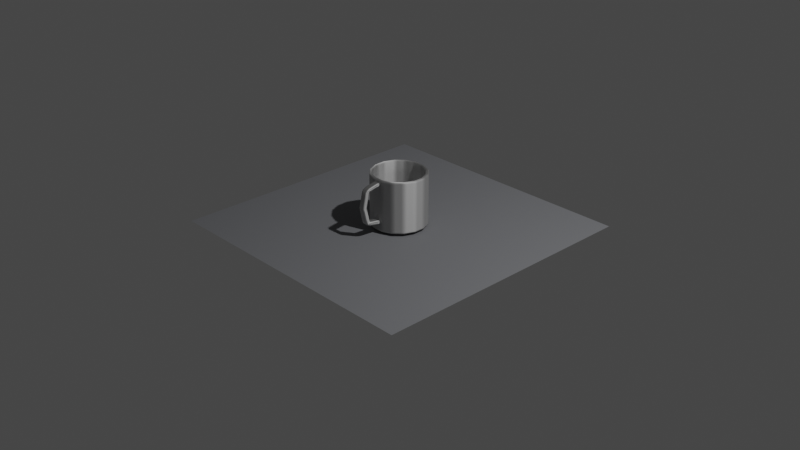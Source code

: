 # Source: Coffee_Cup.blend  (saved by Blender 3.2.14; exported with 4.5.12 LTS)
import bpy
from mathutils import Matrix  # noqa: F401  (used for matrix-valued properties, if any)

bpy.ops.wm.read_factory_settings(use_empty=True)
scene = bpy.context.scene
scene.name = 'Scene'

# ---- collections
col_collection = bpy.data.collections.new('Collection'); scene.collection.children.link(col_collection)

# ---- materials (node trees are filled in below, after node groups)
mat_porcelain = bpy.data.materials.new('Porcelain')
mat_porcelain.use_transparent_shadow = False
mat_table = bpy.data.materials.new('Table')
mat_table.use_transparent_shadow = False

# ---- material node trees
mat_porcelain.use_nodes = True; mat_porcelain.node_tree.nodes.clear()
_N = mat_porcelain.node_tree.nodes; _L = mat_porcelain.node_tree.links
n0 = _N.new('ShaderNodeOutputMaterial'); n0.name = 'Material Output'; n0.location = (300, 300)
n1 = _N.new('ShaderNodeBsdfAnisotropic'); n1.name = 'Anisotropic BSDF'; n1.location = (10, 300)
n1.distribution = 'GGX'
n1.inputs[1].default_value = 0.8945
n1.inputs[2].default_value = 0.5
n2 = _N.new('ShaderNodeBump'); n2.name = 'Bump'; n2.location = (-180, 375)
n2.inputs[0].default_value = 0.08257
n2.inputs[1].default_value = 1.0
n2.inputs[2].default_value = 1.0
_L.new(n1.outputs[0], n0.inputs[0])
_L.new(n2.outputs[0], n1.inputs[4])
n0.is_active_output = True
mat_table.use_nodes = True; mat_table.node_tree.nodes.clear()
_N = mat_table.node_tree.nodes; _L = mat_table.node_tree.links
n0 = _N.new('ShaderNodeBsdfPrincipled'); n0.name = 'Principled BSDF'; n0.location = (10, 300)
n0.distribution = 'GGX'
n0.subsurface_method = 'RANDOM_WALK_SKIN'
n0.inputs[0].default_value = (0.1771, 0.1809, 0.1924, 1.0)
n0.inputs[2].default_value = 0.656
n0.inputs[3].default_value = 1.45
n0.inputs[27].default_value = (0.0, 0.0, 0.0, 1.0)
n0.inputs[28].default_value = 1.0
n1 = _N.new('ShaderNodeOutputMaterial'); n1.name = 'Material Output'; n1.location = (300, 300)
_L.new(n0.outputs[0], n1.inputs[0])
n1.is_active_output = True

# ---- world
world_world = bpy.data.worlds.new('World'); scene.world = world_world
world_world.use_nodes = True; world_world.node_tree.nodes.clear()
_N = world_world.node_tree.nodes; _L = world_world.node_tree.links
n0 = _N.new('ShaderNodeOutputWorld'); n0.name = 'World Output'; n0.location = (300, 300)
n1 = _N.new('ShaderNodeBackground'); n1.name = 'Background'; n1.location = (10, 300)
n1.inputs[0].default_value = (0.05088, 0.05088, 0.05088, 1.0)
_L.new(n1.outputs[0], n0.inputs[0])
n0.is_active_output = True
world_world.color = (0.05088, 0.05088, 0.05088)
world_world.use_sun_shadow = False
world_world.sun_shadow_jitter_overblur = 0.0

# ---- cameras
cam_camera = bpy.data.cameras.new('Camera')
cam_camera.clip_end = 100.0
cam_camera.ortho_scale = 7.314

# ---- lights
light_light = bpy.data.lights.new('Light', 'POINT')
light_light.transmission_factor = 0.0
light_light.energy = 1000.0
light_light.shadow_soft_size = 0.1
light_light.shadow_maximum_resolution = 0.006
light_light.use_absolute_resolution = True

# ---- meshes
me_cylinder = bpy.data.meshes.new('Cylinder')
me_cylinder.from_pydata([(0.0, 0.3, -0.025), (-4.212e-09, 0.2653, 0.025), (0.1148, 0.2772, -0.025), (0.1015, 0.2451, 0.025), (0.2121, 0.2121, -0.025), (0.1876, 0.1876, 0.025), (0.2772, 0.1148, -0.025), (0.2451, 0.1015, 0.025), (0.3, -1.311e-08, -0.025), (0.2653, -1.601e-08, 0.025), (0.2772, -0.1148, -0.025), (0.2451, -0.1015, 0.025), (0.2121, -0.2121, -0.025), (0.1876, -0.1876, 0.025), (0.1148, -0.2772, -0.025), (0.1015, -0.2451, 0.025), (-2.623e-08, -0.3, -0.025), (-2.386e-08, -0.2653, 0.025), (-0.1148, -0.2772, -0.025), (-0.1015, -0.2451, 0.025), (-0.2121, -0.2121, -0.025), (-0.1876, -0.1876, 0.025), (-0.2772, -0.1148, -0.025), (-0.2451, -0.1015, 0.025), (-0.3, 3.577e-09, -0.025), (-0.2653, -6.345e-10, 0.025), (-0.2772, 0.1148, -0.025), (-0.2451, 0.1015, 0.025), (-0.2121, 0.2121, -0.025), (-0.1876, 0.1876, 0.025), (-0.1148, 0.2772, -0.025), (-0.1015, 0.2451, 0.025), (0.1148, 0.2772, 0.025), (0.0, 0.3, 0.025), (0.2121, 0.2121, 0.025), (0.2772, 0.1148, 0.025), (0.3, -1.311e-08, 0.025), (0.2772, -0.1148, 0.025), (0.2121, -0.2121, 0.025), (0.1148, -0.2772, 0.025), (-0.2121, -0.2121, 0.025), (-0.2772, -0.1148, 0.025), (-0.3, 3.577e-09, 0.025), (-0.2772, 0.1148, 0.025), (-0.2121, 0.2121, 0.025), (-0.1148, 0.2772, 0.025), (-0.1148, -0.2772, 0.025), (-2.623e-08, -0.3, 0.025), (0.1148, -0.2772, 0.075), (-0.2772, -0.1148, 0.075), (0.2121, 0.2121, 0.075), (0.1148, 0.2772, 0.075), (-0.1148, 0.2772, 0.075), (-0.2121, 0.2121, 0.075), (0.2121, -0.2121, 0.075), (0.2772, -0.1148, 0.075), (-0.2121, -0.2121, 0.075), (-0.1148, -0.2772, 0.075), (0.0, 0.3, 0.075), (0.2772, 0.1148, 0.075), (-0.3, 3.577e-09, 0.075), (-2.623e-08, -0.3, 0.075), (0.3, -1.311e-08, 0.075), (-0.2772, 0.1148, 0.075), (0.1148, 0.2772, 0.48), (-0.2121, 0.2121, 0.48), (0.2772, -0.1148, 0.48), (-0.1148, -0.2772, 0.48), (0.1148, -0.2772, 0.48), (-0.2772, -0.1148, 0.48), (0.2121, 0.2121, 0.48), (-0.1148, 0.2772, 0.48), (0.2121, -0.2121, 0.48), (-0.2121, -0.2121, 0.48), (0.0, 0.3, 0.48), (0.2772, 0.1148, 0.48), (-0.3, 3.577e-09, 0.48), (-2.623e-08, -0.3, 0.48), (0.3, -1.311e-08, 0.48), (-0.2772, 0.1148, 0.48), (-0.02194, -0.2956, 0.05658), (-0.03044, -0.2939, 0.04737), (-0.01592, -0.2968, 0.04124), (-0.08437, -0.2832, 0.04737), (-0.09287, -0.2815, 0.05658), (-0.09888, -0.2803, 0.04124), (0.1114, 0.269, 0.525), (0.1148, 0.2772, 0.5163), (0.0, 0.3, 0.5163), (-1.074e-09, 0.2912, 0.525), (0.2059, 0.2059, 0.525), (0.2121, 0.2121, 0.5163), (0.269, 0.1114, 0.525), (0.2772, 0.1148, 0.5163), (0.2912, -1.385e-08, 0.525), (0.3, -1.311e-08, 0.5163), (0.269, -0.1114, 0.525), (0.2772, -0.1148, 0.5163), (0.2059, -0.2059, 0.525), (0.2121, -0.2121, 0.5163), (0.1114, -0.269, 0.525), (0.1148, -0.2772, 0.5163), (-0.03044, -0.2939, 0.5026), (-0.02194, -0.2956, 0.4934), (-0.01592, -0.2968, 0.5088), (-0.09287, -0.2815, 0.4934), (-0.08437, -0.2832, 0.5026), (-0.09888, -0.2803, 0.5088), (-0.2059, -0.2059, 0.525), (-0.2121, -0.2121, 0.5163), (-0.269, -0.1114, 0.525), (-0.2772, -0.1148, 0.5163), (-0.2912, 2.503e-09, 0.525), (-0.3, 3.577e-09, 0.5163), (-0.269, 0.1114, 0.525), (-0.2772, 0.1148, 0.5163), (-0.2059, 0.2059, 0.525), (-0.2121, 0.2121, 0.5163), (-0.1114, 0.269, 0.525), (-0.1148, 0.2772, 0.5163), (0.1015, 0.2451, 0.5163), (0.1049, 0.2533, 0.525), (-3.138e-09, 0.2742, 0.525), (-4.212e-09, 0.2653, 0.5163), (0.1876, 0.1876, 0.5163), (0.1939, 0.1939, 0.525), (0.2451, 0.1015, 0.5163), (0.2533, 0.1049, 0.525), (0.2653, -1.601e-08, 0.5163), (0.2742, -1.527e-08, 0.525), (0.2451, -0.1015, 0.5163), (0.2533, -0.1049, 0.525), (0.1876, -0.1876, 0.5163), (0.1939, -0.1939, 0.525), (0.1015, -0.2451, 0.5163), (0.1049, -0.2533, 0.525), (-2.386e-08, -0.2653, 0.5163), (-2.446e-08, -0.2742, 0.525), (-0.1015, -0.2451, 0.5163), (-0.1049, -0.2533, 0.525), (-0.1876, -0.1876, 0.5163), (-0.1939, -0.1939, 0.525), (-0.2451, -0.1015, 0.5163), (-0.2533, -0.1049, 0.525), (-0.2653, -6.345e-10, 0.5163), (-0.2742, 4.398e-10, 0.525), (-0.2451, 0.1015, 0.5163), (-0.2533, 0.1049, 0.525), (-0.1876, 0.1876, 0.5163), (-0.1939, 0.1939, 0.525), (-0.1015, 0.2451, 0.5163), (-0.1049, 0.2533, 0.525), (-0.1114, -0.269, 0.525), (-0.1148, -0.2772, 0.5163), (-2.562e-08, -0.2912, 0.525), (-2.623e-08, -0.3, 0.5163), (-0.09287, -0.2815, 0.08411), (-0.08437, -0.2832, 0.09289), (-0.09287, -0.2815, 0.1016), (-0.09951, -0.2802, 0.08748), (-0.03044, -0.2939, 0.09289), (-0.02194, -0.2956, 0.08411), (-0.0153, -0.297, 0.08748), (-0.02194, -0.2956, 0.1016), (-0.08437, -0.2832, 0.4617), (-0.09287, -0.2815, 0.4704), (-0.09944, -0.2802, 0.4672), (-0.09287, -0.2815, 0.453), (-0.02194, -0.2956, 0.4704), (-0.03044, -0.2939, 0.4617), (-0.02194, -0.2956, 0.453), (-0.01536, -0.2969, 0.4672), (-0.1096, -0.41, 0.07411), (-0.1181, -0.4083, 0.08334), (-0.04715, -0.4224, 0.08334), (-0.05566, -0.4207, 0.07411), (-0.1096, -0.41, 0.44), (-0.1195, -0.4153, 0.4476), (-0.1181, -0.4083, 0.4669), (-0.1096, -0.41, 0.4762), (-0.05566, -0.4207, 0.4762), (-0.04715, -0.4224, 0.4669), (-0.05566, -0.4207, 0.1143), (-0.04855, -0.4294, 0.1067), (-0.1195, -0.4153, 0.1067), (-0.1096, -0.41, 0.1143), (-0.04855, -0.4294, 0.4476), (-0.05566, -0.4207, 0.44), (-0.1223, -0.4297, 0.0942), (-0.1148, -0.4361, 0.08736), (-0.0514, -0.4438, 0.0942), (-0.06084, -0.4468, 0.08736), (-0.1252, -0.4439, 0.44), (-0.1186, -0.4551, 0.44), (-0.1226, -0.431, 0.4554), (-0.1148, -0.4361, 0.4629), (-0.05168, -0.4451, 0.4554), (-0.06084, -0.4468, 0.4629), (-0.05424, -0.458, 0.1143), (-0.06463, -0.4659, 0.1143), (-0.1186, -0.4551, 0.1143), (-0.1252, -0.4439, 0.1143), (-0.06463, -0.4659, 0.44), (-0.05423, -0.458, 0.44), (-0.06301, -0.4577, 0.2773), (-0.05624, -0.4681, 0.2773), (-0.06159, -0.495, 0.2773), (-0.07199, -0.5028, 0.2773), (-0.1272, -0.454, 0.2773), (-0.1169, -0.447, 0.2773), (-0.1325, -0.4809, 0.2773), (-0.1259, -0.4921, 0.2773)], [], [(0, 33, 32, 2), (2, 32, 34, 4), (4, 34, 35, 6), (6, 35, 36, 8), (8, 36, 37, 10), (10, 37, 38, 12), (12, 38, 39, 14), (14, 39, 47, 16), (16, 47, 46, 18), (18, 46, 40, 20), (20, 40, 41, 22), (22, 41, 42, 24), (24, 42, 43, 26), (26, 43, 44, 28), (3, 1, 31, 29, 27, 25, 23, 21, 19, 17, 15, 13, 11, 9, 7, 5), (28, 44, 45, 30), (30, 45, 33, 0), (0, 2, 4, 6, 8, 10, 12, 14, 16, 18, 20, 22, 24, 26, 28, 30), (79, 76, 113, 115), (78, 75, 93, 95), (3, 5, 124, 120), (29, 31, 150, 148), (125, 127, 92, 90), (77, 68, 101, 155), (27, 29, 148, 146), (25, 27, 146, 144), (141, 143, 110, 108), (121, 125, 90, 86), (23, 25, 144, 142), (149, 151, 118, 116), (131, 133, 98, 96), (21, 23, 142, 140), (137, 139, 152, 154), (143, 145, 112, 110), (70, 64, 87, 91), (151, 122, 89, 118), (75, 70, 91, 93), (66, 78, 95, 97), (72, 66, 97, 99), (133, 135, 100, 98), (68, 72, 99, 101), (102, 106, 179, 180), (19, 21, 140, 138), (69, 73, 109, 111), (73, 67, 153, 109), (76, 69, 111, 113), (65, 79, 115, 117), (71, 65, 117, 119), (1, 3, 120, 123), (74, 71, 119, 88), (159, 158, 167, 166, 67, 57), (31, 1, 123, 150), (5, 7, 126, 124), (135, 137, 154, 100), (7, 9, 128, 126), (9, 11, 130, 128), (127, 129, 94, 92), (145, 147, 114, 112), (11, 13, 132, 130), (64, 74, 88, 87), (13, 15, 134, 132), (15, 17, 136, 134), (129, 131, 96, 94), (147, 149, 116, 114), (122, 121, 86, 89), (17, 19, 138, 136), (80, 161, 183, 174), (139, 141, 108, 152), (104, 103, 168, 171, 77, 155), (85, 84, 156, 159, 57, 46), (164, 169, 187, 176), (156, 84, 173, 184), (32, 33, 58, 51), (44, 43, 63, 53), (37, 36, 62, 55), (105, 165, 177, 178), (43, 42, 60, 63), (36, 35, 59, 62), (47, 39, 48, 61), (40, 46, 57, 56), (38, 37, 55, 54), (45, 44, 53, 52), (34, 32, 51, 50), (41, 40, 56, 49), (39, 38, 54, 48), (33, 45, 52, 58), (35, 34, 50, 59), (42, 41, 49, 60), (168, 103, 181, 186), (160, 157, 185, 182), (51, 58, 74, 64), (53, 63, 79, 65), (55, 62, 78, 66), (171, 170, 163, 162, 61, 77), (63, 60, 76, 79), (62, 59, 75, 78), (61, 48, 68, 77), (56, 57, 67, 73), (54, 55, 66, 72), (52, 53, 65, 71), (50, 51, 64, 70), (49, 56, 73, 69), (48, 54, 72, 68), (58, 52, 71, 74), (59, 50, 70, 75), (60, 49, 69, 76), (180, 179, 195, 197), (107, 106, 102, 104, 155, 153), (82, 81, 83, 85, 46, 47), (158, 157, 160, 163, 170, 169, 164, 167), (162, 161, 80, 82, 47, 61), (172, 175, 191, 189), (166, 165, 105, 107, 153, 67), (211, 207, 202, 193), (193, 202, 197, 195), (178, 177, 192, 194), (208, 210, 192, 177), (182, 185, 209, 204), (174, 183, 198, 190), (186, 181, 196, 203), (184, 173, 188, 201), (206, 205, 186, 203), (189, 191, 199, 200), (200, 199, 207, 211), (204, 209, 176, 187), (184, 201, 210, 208), (198, 183, 205, 206), (80, 81, 82), (83, 84, 85), (102, 103, 104), (105, 106, 107), (156, 157, 158, 159), (160, 161, 162, 163), (164, 165, 166, 167), (168, 169, 170, 171), (87, 88, 89, 86), (91, 87, 86, 90), (93, 91, 90, 92), (95, 93, 92, 94), (97, 95, 94, 96), (99, 97, 96, 98), (101, 99, 98, 100), (155, 101, 100, 154), (153, 155, 154, 152), (109, 153, 152, 108), (111, 109, 108, 110), (113, 111, 110, 112), (115, 113, 112, 114), (117, 115, 114, 116), (119, 117, 116, 118), (88, 119, 118, 89), (121, 122, 123, 120), (125, 121, 120, 124), (127, 125, 124, 126), (129, 127, 126, 128), (131, 129, 128, 130), (133, 131, 130, 132), (135, 133, 132, 134), (137, 135, 134, 136), (139, 137, 136, 138), (141, 139, 138, 140), (143, 141, 140, 142), (145, 143, 142, 144), (147, 145, 144, 146), (149, 147, 146, 148), (151, 149, 148, 150), (122, 151, 150, 123), (102, 180, 181, 103), (187, 169, 168, 186), (83, 172, 173, 84), (185, 157, 156, 184), (105, 178, 179, 106), (80, 174, 175, 81), (183, 161, 160, 182), (177, 165, 164, 176), (193, 195, 194, 192), (199, 191, 190, 198), (189, 200, 201, 188), (197, 202, 203, 196), (191, 175, 174, 190), (195, 179, 178, 194), (180, 197, 196, 181), (172, 189, 188, 173), (207, 199, 198, 206), (184, 208, 209, 185), (192, 210, 211, 193), (205, 183, 182, 204), (208, 177, 176, 209), (186, 205, 204, 187), (202, 207, 206, 203), (210, 201, 200, 211), (83, 81, 175, 172)])
me_cylinder.polygons.foreach_set('use_smooth', [True] * 192)
_uv = me_cylinder.uv_layers.new(name='UVMap')
_uv.uv.foreach_set('vector', [1.0, 0.5, 1.0, 1.0, 0.9375, 1.0, 0.9375, 0.5, 0.9375, 0.5, 0.9375, 1.0, 0.875, 1.0, 0.875, 0.5, 0.875, 0.5, 0.875, 1.0, 0.8125, 1.0, 0.8125, 0.5, 0.8125, 0.5, 0.8125, 1.0, 0.75, 1.0, 0.75, 0.5, 0.75, 0.5, 0.75, 1.0, 0.6875, 1.0, 0.6875, 0.5, 0.6875, 0.5, 0.6875, 1.0, 0.625, 1.0, 0.625, 0.5, 0.625, 0.5, 0.625, 1.0, 0.5625, 1.0, 0.5625, 0.5, 0.5625, 0.5, 0.5625, 1.0, 0.5, 1.0, 0.5, 0.5, 0.5, 0.5, 0.5, 1.0, 0.4375, 1.0, 0.4375, 0.5, 0.4375, 0.5, 0.4375, 1.0, 0.375, 1.0, 0.375, 0.5, 0.375, 0.5, 0.375, 1.0, 0.3125, 1.0, 0.3125, 0.5, 0.3125, 0.5, 0.3125, 1.0, 0.25, 1.0, 0.25, 0.5, 0.25, 0.5, 0.25, 1.0, 0.1875, 1.0, 0.1875, 0.5, 0.1875, 0.5, 0.1875, 1.0, 0.125, 1.0, 0.125, 0.5, 0.3312, 0.4461, 0.25, 0.4623, 0.1688, 0.4461, 0.0999, 0.4001, 0.05388, 0.3312, 0.03772, 0.25, 0.05388, 0.1688, 0.0999, 0.0999, 0.1688, 0.05388, 0.25, 0.03772, 0.3312, 0.05388, 0.4001, 0.0999, 0.4461, 0.1688, 0.4623, 0.25, 0.4461, 0.3312, 0.4001, 0.4001, 0.125, 0.5, 0.125, 1.0, 0.0625, 1.0, 0.0625, 0.5, 0.0625, 0.5, 0.0625, 1.0, 0.0, 1.0, 0.0, 0.5, 0.75, 0.49, 0.8418, 0.4717, 0.9197, 0.4197, 0.9717, 0.3418, 0.99, 0.25, 0.9717, 0.1582, 0.9197, 0.08029, 0.8418, 0.02827, 0.75, 0.01, 0.6582, 0.02827, 0.5803, 0.08029, 0.5283, 0.1582, 0.51, 0.25, 0.5283, 0.3418, 0.5803, 0.4197, 0.6582, 0.4717, 0.1875, 1.0, 0.25, 1.0, 0.25, 1.0, 0.1875, 1.0, 0.75, 1.0, 0.8125, 1.0, 0.8125, 1.0, 0.75, 1.0, 0.3312, 0.4461, 0.4001, 0.4001, 0.4001, 0.4001, 0.3312, 0.4461, 0.0999, 0.4001, 0.1688, 0.4461, 0.1688, 0.4461, 0.0999, 0.4001, 0.4051, 0.4051, 0.4527, 0.3339, 0.4652, 0.3391, 0.4147, 0.4147, 0.5, 1.0, 0.5625, 1.0, 0.5625, 1.0, 0.5, 1.0, 0.05388, 0.3312, 0.0999, 0.4001, 0.0999, 0.4001, 0.05388, 0.3312, 0.03772, 0.25, 0.05388, 0.3312, 0.05388, 0.3312, 0.03772, 0.25, 0.0949, 0.0949, 0.04735, 0.1661, 0.0348, 0.1609, 0.08529, 0.08529, 0.3339, 0.4527, 0.4051, 0.4051, 0.4147, 0.4147, 0.3391, 0.4652, 0.05388, 0.1688, 0.03772, 0.25, 0.03772, 0.25, 0.05388, 0.1688, 0.0949, 0.4051, 0.1661, 0.4527, 0.1609, 0.4652, 0.08529, 0.4147, 0.4527, 0.1661, 0.4051, 0.0949, 0.4147, 0.08529, 0.4652, 0.1609, 0.0999, 0.0999, 0.05388, 0.1688, 0.05388, 0.1688, 0.0999, 0.0999, 0.25, 0.03065, 0.1661, 0.04735, 0.1609, 0.0348, 0.25, 0.01707, 0.04735, 0.1661, 0.03065, 0.25, 0.01707, 0.25, 0.0348, 0.1609, 0.875, 1.0, 0.9375, 1.0, 0.9375, 1.0, 0.875, 1.0, 0.1661, 0.4527, 0.25, 0.4693, 0.25, 0.4829, 0.1609, 0.4652, 0.8125, 1.0, 0.875, 1.0, 0.875, 1.0, 0.8125, 1.0, 0.6875, 1.0, 0.75, 1.0, 0.75, 1.0, 0.6875, 1.0, 0.625, 1.0, 0.6875, 1.0, 0.6875, 1.0, 0.625, 1.0, 0.4051, 0.0949, 0.3339, 0.04735, 0.3391, 0.0348, 0.4147, 0.08529, 0.5625, 1.0, 0.625, 1.0, 0.625, 1.0, 0.5625, 1.0, 0.4834, 1.0, 0.4541, 1.0, 0.4541, 1.0, 0.4834, 1.0, 0.1688, 0.05388, 0.0999, 0.0999, 0.0999, 0.0999, 0.1688, 0.05388, 0.3125, 1.0, 0.375, 1.0, 0.375, 1.0, 0.3125, 1.0, 0.375, 1.0, 0.4375, 1.0, 0.4375, 1.0, 0.375, 1.0, 0.25, 1.0, 0.3125, 1.0, 0.3125, 1.0, 0.25, 1.0, 0.125, 1.0, 0.1875, 1.0, 0.1875, 1.0, 0.125, 1.0, 0.0625, 1.0, 0.125, 1.0, 0.125, 1.0, 0.0625, 1.0, 0.25, 0.4623, 0.3312, 0.4461, 0.3312, 0.4461, 0.25, 0.4623, 0.0, 1.0, 0.0625, 1.0, 0.0625, 1.0, 0.0, 1.0, 0.4458, 1.0, 0.4494, 1.0, 0.4494, 1.0, 0.4459, 1.0, 0.4375, 1.0, 0.4375, 1.0, 0.1688, 0.4461, 0.25, 0.4623, 0.25, 0.4623, 0.1688, 0.4461, 0.4001, 0.4001, 0.4461, 0.3312, 0.4461, 0.3312, 0.4001, 0.4001, 0.3339, 0.04735, 0.25, 0.03065, 0.25, 0.01707, 0.3391, 0.0348, 0.4461, 0.3312, 0.4623, 0.25, 0.4623, 0.25, 0.4461, 0.3312, 0.4623, 0.25, 0.4461, 0.1688, 0.4461, 0.1688, 0.4623, 0.25, 0.4527, 0.3339, 0.4693, 0.25, 0.4829, 0.25, 0.4652, 0.3391, 0.03065, 0.25, 0.04735, 0.3339, 0.0348, 0.3391, 0.01707, 0.25, 0.4461, 0.1688, 0.4001, 0.0999, 0.4001, 0.0999, 0.4461, 0.1688, 0.9375, 1.0, 1.0, 1.0, 1.0, 1.0, 0.9375, 1.0, 0.4001, 0.0999, 0.3312, 0.05388, 0.3312, 0.05388, 0.4001, 0.0999, 0.3312, 0.05388, 0.25, 0.03772, 0.25, 0.03772, 0.3312, 0.05388, 0.4693, 0.25, 0.4527, 0.1661, 0.4652, 0.1609, 0.4829, 0.25, 0.04735, 0.3339, 0.0949, 0.4051, 0.08529, 0.4147, 0.0348, 0.3391, 0.25, 0.4693, 0.3339, 0.4527, 0.3391, 0.4652, 0.25, 0.4829, 0.25, 0.03772, 0.1688, 0.05388, 0.1688, 0.05388, 0.25, 0.03772, 0.4881, 1.0, 0.4881, 1.0, 0.4881, 1.0, 0.4881, 1.0, 0.1661, 0.04735, 0.0949, 0.0949, 0.08529, 0.08529, 0.1609, 0.0348, 0.4913, 1.0, 0.4881, 1.0, 0.4881, 1.0, 0.4916, 1.0, 0.5, 1.0, 0.5, 1.0, 0.4462, 1.0, 0.4494, 1.0, 0.4494, 1.0, 0.4458, 1.0, 0.4375, 1.0, 0.4375, 1.0, 0.4541, 1.0, 0.4834, 1.0, 0.4834, 1.0, 0.4541, 1.0, 0.4494, 1.0, 0.4494, 1.0, 0.4494, 1.0, 0.4494, 1.0, 0.9375, 1.0, 1.0, 1.0, 1.0, 1.0, 0.9375, 1.0, 0.125, 1.0, 0.1875, 1.0, 0.1875, 1.0, 0.125, 1.0, 0.6875, 1.0, 0.75, 1.0, 0.75, 1.0, 0.6875, 1.0, 0.4494, 1.0, 0.4494, 1.0, 0.4494, 1.0, 0.4494, 1.0, 0.1875, 1.0, 0.25, 1.0, 0.25, 1.0, 0.1875, 1.0, 0.75, 1.0, 0.8125, 1.0, 0.8125, 1.0, 0.75, 1.0, 0.5, 1.0, 0.5625, 1.0, 0.5625, 1.0, 0.5, 1.0, 0.375, 1.0, 0.4375, 1.0, 0.4375, 1.0, 0.375, 1.0, 0.625, 1.0, 0.6875, 1.0, 0.6875, 1.0, 0.625, 1.0, 0.0625, 1.0, 0.125, 1.0, 0.125, 1.0, 0.0625, 1.0, 0.875, 1.0, 0.9375, 1.0, 0.9375, 1.0, 0.875, 1.0, 0.3125, 1.0, 0.375, 1.0, 0.375, 1.0, 0.3125, 1.0, 0.5625, 1.0, 0.625, 1.0, 0.625, 1.0, 0.5625, 1.0, 0.0, 1.0, 0.0625, 1.0, 0.0625, 1.0, 0.0, 1.0, 0.8125, 1.0, 0.875, 1.0, 0.875, 1.0, 0.8125, 1.0, 0.25, 1.0, 0.3125, 1.0, 0.3125, 1.0, 0.25, 1.0, 0.4881, 1.0, 0.4881, 1.0, 0.4881, 1.0, 0.4881, 1.0, 0.4834, 1.0, 0.4541, 1.0, 0.4541, 1.0, 0.4834, 1.0, 0.9375, 1.0, 1.0, 1.0, 1.0, 1.0, 0.9375, 1.0, 0.125, 1.0, 0.1875, 1.0, 0.1875, 1.0, 0.125, 1.0, 0.6875, 1.0, 0.75, 1.0, 0.75, 1.0, 0.6875, 1.0, 0.4916, 1.0, 0.4881, 1.0, 0.4881, 1.0, 0.4917, 1.0, 0.5, 1.0, 0.5, 1.0, 0.1875, 1.0, 0.25, 1.0, 0.25, 1.0, 0.1875, 1.0, 0.75, 1.0, 0.8125, 1.0, 0.8125, 1.0, 0.75, 1.0, 0.5, 1.0, 0.5625, 1.0, 0.5625, 1.0, 0.5, 1.0, 0.375, 1.0, 0.4375, 1.0, 0.4375, 1.0, 0.375, 1.0, 0.625, 1.0, 0.6875, 1.0, 0.6875, 1.0, 0.625, 1.0, 0.0625, 1.0, 0.125, 1.0, 0.125, 1.0, 0.0625, 1.0, 0.875, 1.0, 0.9375, 1.0, 0.9375, 1.0, 0.875, 1.0, 0.3125, 1.0, 0.375, 1.0, 0.375, 1.0, 0.3125, 1.0, 0.5625, 1.0, 0.625, 1.0, 0.625, 1.0, 0.5625, 1.0, 0.0, 1.0, 0.0625, 1.0, 0.0625, 1.0, 0.0, 1.0, 0.8125, 1.0, 0.875, 1.0, 0.875, 1.0, 0.8125, 1.0, 0.25, 1.0, 0.3125, 1.0, 0.3125, 1.0, 0.25, 1.0, 0.4834, 1.0, 0.4541, 1.0, 0.4541, 1.0, 0.4834, 1.0, 0.4462, 1.0, 0.4541, 1.0, 0.4834, 1.0, 0.4913, 1.0, 0.5, 1.0, 0.4375, 1.0, 0.4913, 1.0, 0.4834, 1.0, 0.4541, 1.0, 0.4462, 1.0, 0.4375, 1.0, 0.5, 1.0, 0.4494, 1.0, 0.4541, 1.0, 0.4834, 1.0, 0.4881, 1.0, 0.4881, 1.0, 0.4834, 1.0, 0.4541, 1.0, 0.4494, 1.0, 0.4917, 1.0, 0.4881, 1.0, 0.4881, 1.0, 0.4913, 1.0, 0.5, 1.0, 0.5, 1.0, 0.4541, 1.0, 0.4834, 1.0, 0.4834, 1.0, 0.4541, 1.0, 0.4459, 1.0, 0.4494, 1.0, 0.4494, 1.0, 0.4462, 1.0, 0.4375, 1.0, 0.4375, 1.0, 0.4541, 1.0, 0.4834, 1.0, 0.4834, 1.0, 0.4541, 1.0, 0.4541, 1.0, 0.4834, 1.0, 0.4834, 1.0, 0.4541, 1.0, 0.4494, 1.0, 0.4494, 1.0, 0.4494, 1.0, 0.4494, 1.0, 0.4494, 1.0, 0.4494, 1.0, 0.4494, 1.0, 0.4494, 1.0, 0.4834, 1.0, 0.4541, 1.0, 0.4541, 1.0, 0.4834, 1.0, 0.4881, 1.0, 0.4881, 1.0, 0.4881, 1.0, 0.4881, 1.0, 0.4881, 1.0, 0.4881, 1.0, 0.4881, 1.0, 0.4881, 1.0, 0.4494, 1.0, 0.4494, 1.0, 0.4494, 1.0, 0.4494, 1.0, 0.4881, 1.0, 0.4881, 1.0, 0.4881, 1.0, 0.4881, 1.0, 0.4541, 1.0, 0.4834, 1.0, 0.4834, 1.0, 0.4541, 1.0, 0.4541, 1.0, 0.4834, 1.0, 0.4834, 1.0, 0.4541, 1.0, 0.4834, 1.0, 0.4541, 1.0, 0.4541, 1.0, 0.4834, 1.0, 0.4494, 1.0, 0.4494, 1.0, 0.4494, 1.0, 0.4494, 1.0, 0.4881, 1.0, 0.4881, 1.0, 0.4881, 1.0, 0.4881, 1.0, 0.4881, 1.0, 0.4881, 1.0, 0.4913, 1.0, 0.4541, 1.0, 0.4494, 1.0, 0.4462, 1.0, 0.4834, 1.0, 0.4881, 1.0, 0.4913, 1.0, 0.4494, 1.0, 0.4494, 1.0, 0.4462, 1.0, 0.4494, 1.0, 0.4494, 1.0, 0.4494, 1.0, 0.4458, 1.0, 0.4834, 1.0, 0.4881, 1.0, 0.4917, 1.0, 0.4881, 1.0, 0.4541, 1.0, 0.4494, 1.0, 0.4459, 1.0, 0.4494, 1.0, 0.4881, 1.0, 0.4881, 1.0, 0.4881, 1.0, 0.4916, 1.0, 0.3418, 0.4717, 0.25, 0.49, 0.25, 0.4829, 0.3391, 0.4652, 0.4197, 0.4197, 0.3418, 0.4717, 0.3391, 0.4652, 0.4147, 0.4147, 0.4717, 0.3418, 0.4197, 0.4197, 0.4147, 0.4147, 0.4652, 0.3391, 0.49, 0.25, 0.4717, 0.3418, 0.4652, 0.3391, 0.4829, 0.25, 0.4717, 0.1582, 0.49, 0.25, 0.4829, 0.25, 0.4652, 0.1609, 0.4197, 0.08029, 0.4717, 0.1582, 0.4652, 0.1609, 0.4147, 0.08529, 0.3418, 0.02827, 0.4197, 0.08029, 0.4147, 0.08529, 0.3391, 0.0348, 0.25, 0.01, 0.3418, 0.02827, 0.3391, 0.0348, 0.25, 0.01707, 0.1582, 0.02827, 0.25, 0.01, 0.25, 0.01707, 0.1609, 0.0348, 0.08029, 0.08029, 0.1582, 0.02827, 0.1609, 0.0348, 0.08529, 0.08529, 0.02827, 0.1582, 0.08029, 0.08029, 0.08529, 0.08529, 0.0348, 0.1609, 0.01, 0.25, 0.02827, 0.1582, 0.0348, 0.1609, 0.01707, 0.25, 0.02827, 0.3418, 0.01, 0.25, 0.01707, 0.25, 0.0348, 0.3391, 0.08029, 0.4197, 0.02827, 0.3418, 0.0348, 0.3391, 0.08529, 0.4147, 0.1582, 0.4717, 0.08029, 0.4197, 0.08529, 0.4147, 0.1609, 0.4652, 0.25, 0.49, 0.1582, 0.4717, 0.1609, 0.4652, 0.25, 0.4829, 0.3339, 0.4527, 0.25, 0.4693, 0.25, 0.4623, 0.3312, 0.4461, 0.4051, 0.4051, 0.3339, 0.4527, 0.3312, 0.4461, 0.4001, 0.4001, 0.4527, 0.3339, 0.4051, 0.4051, 0.4001, 0.4001, 0.4461, 0.3312, 0.4693, 0.25, 0.4527, 0.3339, 0.4461, 0.3312, 0.4623, 0.25, 0.4527, 0.1661, 0.4693, 0.25, 0.4623, 0.25, 0.4461, 0.1688, 0.4051, 0.0949, 0.4527, 0.1661, 0.4461, 0.1688, 0.4001, 0.0999, 0.3339, 0.04735, 0.4051, 0.0949, 0.4001, 0.0999, 0.3312, 0.05388, 0.25, 0.03065, 0.3339, 0.04735, 0.3312, 0.05388, 0.25, 0.03772, 0.1661, 0.04735, 0.25, 0.03065, 0.25, 0.03772, 0.1688, 0.05388, 0.0949, 0.0949, 0.1661, 0.04735, 0.1688, 0.05388, 0.0999, 0.0999, 0.04735, 0.1661, 0.0949, 0.0949, 0.0999, 0.0999, 0.05388, 0.1688, 0.03065, 0.25, 0.04735, 0.1661, 0.05388, 0.1688, 0.03772, 0.25, 0.04735, 0.3339, 0.03065, 0.25, 0.03772, 0.25, 0.05388, 0.3312, 0.0949, 0.4051, 0.04735, 0.3339, 0.05388, 0.3312, 0.0999, 0.4001, 0.1661, 0.4527, 0.0949, 0.4051, 0.0999, 0.4001, 0.1688, 0.4461, 0.25, 0.4693, 0.1661, 0.4527, 0.1688, 0.4461, 0.25, 0.4623, 0.4834, 1.0, 0.4834, 1.0, 0.4881, 1.0, 0.4881, 1.0, 0.4834, 1.0, 0.4834, 1.0, 0.4881, 1.0, 0.4881, 1.0, 0.4541, 1.0, 0.4541, 1.0, 0.4494, 1.0, 0.4494, 1.0, 0.4541, 1.0, 0.4541, 1.0, 0.4494, 1.0, 0.4494, 1.0, 0.4494, 1.0, 0.4494, 1.0, 0.4541, 1.0, 0.4541, 1.0, 0.4881, 1.0, 0.4881, 1.0, 0.4834, 1.0, 0.4834, 1.0, 0.4881, 1.0, 0.4881, 1.0, 0.4834, 1.0, 0.4834, 1.0, 0.4494, 1.0, 0.4494, 1.0, 0.4541, 1.0, 0.4541, 1.0, 0.4541, 1.0, 0.4541, 1.0, 0.4494, 1.0, 0.4494, 1.0, 0.4834, 1.0, 0.4834, 1.0, 0.4881, 1.0, 0.4881, 1.0, 0.4541, 1.0, 0.4541, 1.0, 0.4494, 1.0, 0.4494, 1.0, 0.4834, 1.0, 0.4834, 1.0, 0.4881, 1.0, 0.4881, 1.0, 0.4834, 1.0, 0.4834, 1.0, 0.4881, 1.0, 0.4881, 1.0, 0.4541, 1.0, 0.4541, 1.0, 0.4494, 1.0, 0.4494, 1.0, 0.4834, 1.0, 0.4834, 1.0, 0.4881, 1.0, 0.4881, 1.0, 0.4541, 1.0, 0.4541, 1.0, 0.4494, 1.0, 0.4494, 1.0, 0.4834, 1.0, 0.4834, 1.0, 0.4881, 1.0, 0.4881, 1.0, 0.4494, 1.0, 0.4494, 1.0, 0.4541, 1.0, 0.4541, 1.0, 0.4494, 1.0, 0.4494, 1.0, 0.4541, 1.0, 0.4541, 1.0, 0.4881, 1.0, 0.4881, 1.0, 0.4834, 1.0, 0.4834, 1.0, 0.4494, 1.0, 0.4494, 1.0, 0.4541, 1.0, 0.4541, 1.0, 0.4881, 1.0, 0.4881, 1.0, 0.4834, 1.0, 0.4834, 1.0, 0.4834, 1.0, 0.4834, 1.0, 0.4881, 1.0, 0.4881, 1.0, 0.4494, 1.0, 0.4494, 1.0, 0.4541, 1.0, 0.4541, 1.0, 0.4541, 1.0, 0.4834, 1.0, 0.4834, 1.0, 0.4541, 1.0])
me_cylinder.materials.append(mat_porcelain)
me_cylinder.update()
me_plane = bpy.data.meshes.new('Plane')
me_plane.from_pydata([(-1.5, -1.5, 0.0), (1.5, -1.5, 0.0), (-1.5, 1.5, 0.0), (1.5, 1.5, 0.0)], [], [(0, 1, 3, 2)])
_uv = me_plane.uv_layers.new(name='UVMap')
_uv.uv.foreach_set('vector', [0.0, 0.0, 1.0, 0.0, 1.0, 1.0, 0.0, 1.0])
me_plane.materials.append(mat_table)
me_plane.update()

# ---- objects
ob_light = bpy.data.objects.new('Light', light_light)
ob_camera = bpy.data.objects.new('Camera', cam_camera)
ob_cylinder = bpy.data.objects.new('Cylinder', me_cylinder)
ob_plane = bpy.data.objects.new('Plane', me_plane)

# ---- transforms, parenting, visibility, modifiers, constraints
ob_light.location = (4.076, 1.005, 5.904)
ob_light.rotation_euler = (0.6503, 0.05522, 1.866)
ob_light.lock_rotations_4d = False
ob_light.empty_display_type = 'ARROWS'
ob_light.color = (0.0, 0.0, 0.0, 0.0)
ob_light.lineart.crease_threshold = 0.0
ob_camera.location = (7.359, -6.926, 4.958)
ob_camera.rotation_euler = (1.109, 0.0, 0.8149)
ob_camera.lock_rotations_4d = False
ob_camera.empty_display_type = 'ARROWS'
ob_camera.color = (0.0, 0.0, 0.0, 0.0)
ob_camera.display_type = 'WIRE'
ob_camera.lineart.crease_threshold = 0.0
ob_cylinder.location = (0.0, 0.0, 0.0)
ob_cylinder.rotation_euler = (0.0, -0.0, 0.1963)
_m = ob_cylinder.modifiers.new('Subdivision', 'SUBSURF')
_m.subdivision_type = 'SIMPLE'
ob_plane.location = (0.0, 0.0, -0.05569)

# ---- collection membership
col_collection.objects.link(ob_light)
col_collection.objects.link(ob_camera)
col_collection.objects.link(ob_cylinder)
col_collection.objects.link(ob_plane)

# ---- scene / render settings (as saved in the file)
scene.camera = ob_camera
scene.frame_start = 1; scene.frame_end = 250; scene.frame_set(1)
scene.render.engine = 'BLENDER_EEVEE_NEXT'
scene.cycles.sampling_pattern = 'TABULATED_SOBOL'
scene.cycles.use_light_tree = False
scene.view_settings.view_transform = 'Filmic'
bpy.context.view_layer.update()
